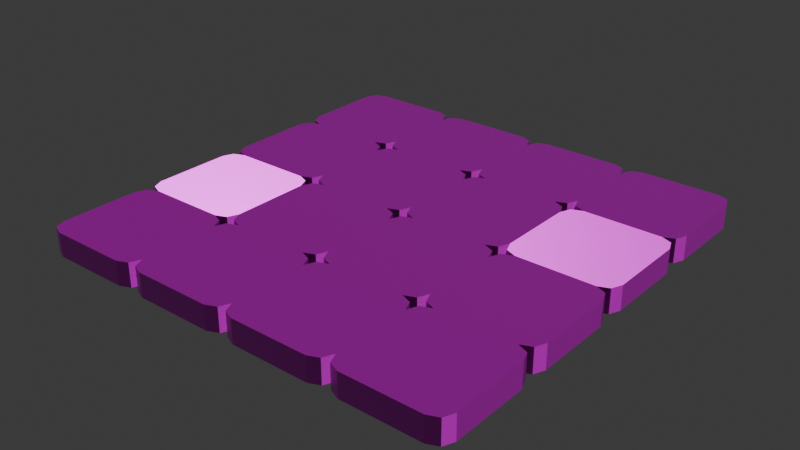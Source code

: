 # Source: biscuit_floor.blend  (saved by Blender 4.4.32; exported with 4.5.12 LTS)
import bpy
from mathutils import Matrix  # noqa: F401  (used for matrix-valued properties, if any)

bpy.ops.wm.read_factory_settings(use_empty=True)
scene = bpy.context.scene
scene.name = 'Scene'

# ---- collections
col_biscuit_floor = bpy.data.collections.new('Biscuit Floor'); scene.collection.children.link(col_biscuit_floor)

# ---- images (referenced by path relative to the original .blend; pixels are not part of the script)
import os
ASSET_DIR = os.environ.get("B2B_ASSET_DIR", "")  # directory of the original .blend (textures are referenced by path, not embedded)
HERE = os.path.dirname(os.path.abspath(__file__))  # packed textures are extracted next to this script under _unpacked/

def load_image(name, relpath, width, height, colorspace="sRGB"):
    """Load a texture the original file referenced (path relative to the .blend, or extracted next to this script)."""
    p = next((c for c in (os.path.join(HERE, relpath), os.path.join(ASSET_DIR, relpath)) if relpath and os.path.exists(c)), "")
    if p:
        img = bpy.data.images.load(p, check_existing=True)
        img.name = name
    else:  # same state as the original file: an image datablock whose file is absent (Cycles renders it pink)
        img = bpy.data.images.new(name, width, height)
        img.source = "FILE"
        img.filepath = "//" + (relpath or name)
    img.colorspace_settings.name = colorspace
    return img
img_biscuit_albedo_tga = load_image('biscuit_Albedo.tga', 'biscuit_Albedo.tga', 1024, 1024, 'sRGB')
img_biscuit_metallic_tga = load_image('biscuit_Metallic.tga', 'biscuit_Metallic.tga', 1024, 1024, 'Non-Color')
img_biscuit_normal_tga = load_image('biscuit_Normal.tga', 'biscuit_Normal.tga', 1024, 1024, 'Non-Color')
img_biscuit_ao_tga = load_image('biscuit_AO.tga', 'biscuit_AO.tga', 1024, 1024, 'Non-Color')

# ---- materials (node trees are filled in below, after node groups)
mat_biscuit = bpy.data.materials.new('Biscuit')
mat_biscuit.alpha_threshold = 0.0
mat_biscuit.roughness = 0.5
mat_biscuit.line_color = (0.0, 0.0, 0.0, 1.0)

# ---- material node trees
mat_biscuit.use_nodes = True; mat_biscuit.node_tree.nodes.clear()
_N = mat_biscuit.node_tree.nodes; _L = mat_biscuit.node_tree.links
n0 = _N.new('ShaderNodeOutputMaterial'); n0.name = 'Material Output'; n0.location = (300, 300)
n1 = _N.new('ShaderNodeBsdfPrincipled'); n1.name = 'Principled BSDF'; n1.location = (10, 300)
n1.inputs[2].default_value = 0.4312
n1.inputs[3].default_value = 1.45
n2 = _N.new('ShaderNodeTexImage'); n2.name = 'Image Texture'; n2.location = (85, -320)
n2.label = 'Base Color'
n2.image = img_biscuit_albedo_tga
n3 = _N.new('ShaderNodeTexImage'); n3.name = 'Image Texture.001'; n3.location = (85, -600)
n3.label = 'Metallic'
n3.image = img_biscuit_metallic_tga
n4 = _N.new('ShaderNodeTexImage'); n4.name = 'Image Texture.002'; n4.location = (85, -880)
n4.label = 'Normal'
n4.image = img_biscuit_normal_tga
n5 = _N.new('ShaderNodeNormalMap'); n5.name = 'Normal Map'; n5.location = (-240, -340)
n6 = _N.new('ShaderNodeTexImage'); n6.name = 'Image Texture.003'; n6.location = (85, -40)
n6.label = 'Ambient Occlusion'
n6.image = img_biscuit_ao_tga
n7 = _N.new('ShaderNodeMapping'); n7.name = 'Mapping'; n7.location = (230, -40)
n8 = _N.new('NodeReroute'); n8.name = 'Reroute'; n8.location = (35, -596)
n8.width = 10
n8.socket_idname = 'NodeSocketVector'
n9 = _N.new('ShaderNodeTexCoord'); n9.name = 'Texture Coordinate'; n9.location = (30, -40)
n10 = _N.new('NodeFrame'); n10.name = 'Frame'; n10.location = (-1270, 340)
n10.label = 'Mapping'
n10.width = 400
n11 = _N.new('NodeFrame'); n11.name = 'Frame.001'; n11.location = (-625, 540)
n11.label = 'Textures'
n11.width = 355
n2.parent = n11
n3.parent = n11
n4.parent = n11
n6.parent = n11
n7.parent = n10
n8.parent = n11
n9.parent = n10
_L.new(n1.outputs[0], n0.inputs[0])
_L.new(n2.outputs[0], n1.inputs[0])
_L.new(n3.outputs[0], n1.inputs[1])
_L.new(n4.outputs[0], n5.inputs[1])
_L.new(n5.outputs[0], n1.inputs[5])
_L.new(n8.outputs[0], n6.inputs[0])
_L.new(n8.outputs[0], n2.inputs[0])
_L.new(n8.outputs[0], n3.inputs[0])
_L.new(n8.outputs[0], n4.inputs[0])
_L.new(n7.outputs[0], n8.inputs[0])
_L.new(n9.outputs[2], n7.inputs[0])
n0.is_active_output = True

# ---- world
world_world = bpy.data.worlds.new('World'); scene.world = world_world
world_world.use_nodes = True; world_world.node_tree.nodes.clear()
_N = world_world.node_tree.nodes; _L = world_world.node_tree.links
n0 = _N.new('ShaderNodeOutputWorld'); n0.name = 'World Output'; n0.location = (300, 300)
n1 = _N.new('ShaderNodeBackground'); n1.name = 'Background'; n1.location = (10, 300)
n1.inputs[0].default_value = (0.05088, 0.05088, 0.05088, 1.0)
_L.new(n1.outputs[0], n0.inputs[0])
n0.is_active_output = True
world_world.color = (0.05088, 0.05088, 0.05088)
world_world.sun_shadow_jitter_overblur = 0.0

# ---- meshes
me_biscuit_floor = bpy.data.meshes.new('Biscuit Floor')
me_biscuit_floor.from_pydata([(-0.9296, 1.0, -0.04556), (-1.0, 0.9296, -0.04556), (-0.9794, 0.9794, -0.04556), (-0.5, 0.9296, -0.04556), (-0.5704, 1.0, -0.04556), (-0.5206, 0.9794, -0.04556), (-0.9296, 0.5, -0.04556), (-1.0, 0.5704, -0.04556), (-0.9794, 0.5206, -0.04556), (-0.5704, 0.5, -0.04556), (-0.5, 0.5704, -0.04556), (-0.5206, 0.5206, -0.04556), (-0.5, 0.9296, -0.04556), (-0.4296, 1.0, -0.04556), (-0.4794, 0.9794, -0.04556), (0.0, 0.9296, -0.04556), (-0.07045, 1.0, -0.04556), (-0.02063, 0.9794, -0.04556), (-0.07045, 0.5, -0.04556), (0.0, 0.5704, -0.04556), (-0.02063, 0.5206, -0.04556), (-0.4296, 0.5, -0.04556), (-0.5, 0.5704, -0.04556), (-0.4794, 0.5206, -0.04556), (0.0, 0.9296, -0.04556), (0.07045, 1.0, -0.04556), (0.02063, 0.9794, -0.04556), (0.5, 0.9296, -0.04556), (0.4296, 1.0, -0.04556), (0.4794, 0.9794, -0.04556), (0.4296, 0.5, -0.04556), (0.5, 0.5704, -0.04556), (0.4794, 0.5206, -0.04556), (0.07045, 0.5, -0.04556), (0.0, 0.5704, -0.04556), (0.02063, 0.5206, -0.04556), (1.0, 0.9296, -0.04556), (0.9296, 1.0, -0.04556), (0.9794, 0.9794, -0.04556), (0.5, 0.9296, -0.04556), (0.5704, 1.0, -0.04556), (0.5206, 0.9794, -0.04556), (0.9296, 0.5, -0.04556), (1.0, 0.5704, -0.04556), (0.9794, 0.5206, -0.04556), (0.5704, 0.5, -0.04556), (0.5, 0.5704, -0.04556), (0.5206, 0.5206, -0.04556), (0.9296, 0.5, -0.04556), (1.0, 0.4296, -0.04556), (0.9794, 0.4794, -0.04556), (0.9296, 0.0, -0.04556), (1.0, 0.07045, -0.04556), (0.9794, 0.02063, -0.04556), (0.5704, 0.0, -0.04556), (0.5, 0.07045, -0.04556), (0.5206, 0.02063, -0.04556), (0.5704, 0.5, -0.04556), (0.5, 0.4296, -0.04556), (0.5206, 0.4794, -0.04556), (0.9296, 0.0, -0.04556), (1.0, -0.07045, -0.04556), (0.9794, -0.02063, -0.04556), (0.9296, -0.5, -0.04556), (1.0, -0.4296, -0.04556), (0.9794, -0.4794, -0.04556), (0.5704, -0.5, -0.04556), (0.5, -0.4296, -0.04556), (0.5206, -0.4794, -0.04556), (0.5704, 0.0, -0.04556), (0.5, -0.07045, -0.04556), (0.5206, -0.02063, -0.04556), (0.9296, -1.0, -0.04556), (1.0, -0.9296, -0.04556), (0.9794, -0.9794, -0.04556), (0.5, -0.9296, -0.04556), (0.5704, -1.0, -0.04556), (0.5206, -0.9794, -0.04556), (0.9296, -0.5, -0.04556), (1.0, -0.5704, -0.04556), (0.9794, -0.5206, -0.04556), (0.5704, -0.5, -0.04556), (0.5, -0.5704, -0.04556), (0.5206, -0.5206, -0.04556), (0.5, -0.9296, -0.04556), (0.4296, -1.0, -0.04556), (0.4794, -0.9794, -0.04556), (0.0, -0.9296, -0.04556), (0.07045, -1.0, -0.04556), (0.02063, -0.9794, -0.04556), (0.4296, -0.5, -0.04556), (0.5, -0.5704, -0.04556), (0.4794, -0.5206, -0.04556), (0.07045, -0.5, -0.04556), (0.0, -0.5704, -0.04556), (0.02063, -0.5206, -0.04556), (0.0, -0.9296, -0.04556), (-0.07045, -1.0, -0.04556), (-0.02063, -0.9794, -0.04556), (-0.5, -0.9296, -0.04556), (-0.4296, -1.0, -0.04556), (-0.4794, -0.9794, -0.04556), (-0.07045, -0.5, -0.04556), (0.0, -0.5704, -0.04556), (-0.02063, -0.5206, -0.04556), (-0.4296, -0.5, -0.04556), (-0.5, -0.5704, -0.04556), (-0.4794, -0.5206, -0.04556), (-1.0, -0.9296, -0.04556), (-0.9296, -1.0, -0.04556), (-0.9794, -0.9794, -0.04556), (-0.5, -0.9296, -0.04556), (-0.5704, -1.0, -0.04556), (-0.5206, -0.9794, -0.04556), (-0.9296, -0.5, -0.04556), (-1.0, -0.5704, -0.04556), (-0.9794, -0.5206, -0.04556), (-0.5704, -0.5, -0.04556), (-0.5, -0.5704, -0.04556), (-0.5206, -0.5206, -0.04556), (-0.9296, -0.5, -0.04556), (-1.0, -0.4296, -0.04556), (-0.9794, -0.4794, -0.04556), (-0.9296, 0.0, -0.04556), (-1.0, -0.07045, -0.04556), (-0.9794, -0.02063, -0.04556), (-0.5704, -0.5, -0.04556), (-0.5, -0.4296, -0.04556), (-0.5206, -0.4794, -0.04556), (-0.5704, 0.0, -0.04556), (-0.5, -0.07045, -0.04556), (-0.5206, -0.02063, -0.04556), (-0.9296, 0.0, -0.04556), (-1.0, 0.07045, -0.04556), (-0.9794, 0.02063, -0.04556), (-0.9296, 0.5, -0.04556), (-1.0, 0.4296, -0.04556), (-0.9794, 0.4794, -0.04556), (-0.5704, 0.0, -0.04556), (-0.5, 0.07045, -0.04556), (-0.5206, 0.02063, -0.04556), (-0.5704, 0.5, -0.04556), (-0.5, 0.4296, -0.04556), (-0.5206, 0.4794, -0.04556), (0.4296, -0.5, -0.04556), (0.5, -0.4296, -0.04556), (0.4794, -0.4794, -0.04556), (0.4296, 0.0, -0.04556), (0.5, -0.07045, -0.04556), (0.4794, -0.02063, -0.04556), (0.07045, -0.5, -0.04556), (0.0, -0.4296, -0.04556), (0.02063, -0.4794, -0.04556), (0.07045, 0.0, -0.04556), (0.0, -0.07045, -0.04556), (0.02063, -0.02063, -0.04556), (0.4296, 0.0, -0.04556), (0.5, 0.07045, -0.04556), (0.4794, 0.02063, -0.04556), (0.4296, 0.5, -0.04556), (0.5, 0.4296, -0.04556), (0.4794, 0.4794, -0.04556), (0.07045, 0.0, -0.04556), (0.0, 0.07045, -0.04556), (0.02063, 0.02063, -0.04556), (0.07045, 0.5, -0.04556), (0.0, 0.4296, -0.04556), (0.02063, 0.4794, -0.04556), (-0.07045, 0.0, -0.04556), (0.0, 0.07045, -0.04556), (-0.02063, 0.02063, -0.04556), (-0.07045, 0.5, -0.04556), (0.0, 0.4296, -0.04556), (-0.02063, 0.4794, -0.04556), (-0.4296, 0.0, -0.04556), (-0.5, 0.07045, -0.04556), (-0.4794, 0.02063, -0.04556), (-0.4296, 0.5, -0.04556), (-0.5, 0.4296, -0.04556), (-0.4794, 0.4794, -0.04556), (-0.07045, -0.5, -0.04556), (0.0, -0.4296, -0.04556), (-0.02063, -0.4794, -0.04556), (-0.07045, 0.0, -0.04556), (0.0, -0.07045, -0.04556), (-0.02063, -0.02063, -0.04556), (-0.4296, -0.5, -0.04556), (-0.5, -0.4296, -0.04556), (-0.4794, -0.4794, -0.04556), (-0.4296, 0.0, -0.04556), (-0.5, -0.07045, -0.04556), (-0.4794, -0.02063, -0.04556), (-0.9296, 1.0, 0.06444), (-1.0, 0.9296, 0.06444), (-0.9794, 0.9794, 0.06444), (-0.5, 0.9296, 0.06444), (-0.5704, 1.0, 0.06444), (-0.5206, 0.9794, 0.06444), (-0.9296, 0.5, 0.06444), (-1.0, 0.5704, 0.06444), (-0.9794, 0.5206, 0.06444), (-0.5704, 0.5, 0.06444), (-0.5, 0.5704, 0.06444), (-0.5206, 0.5206, 0.06444), (-0.5, 0.9296, 0.06444), (-0.4296, 1.0, 0.06444), (-0.4794, 0.9794, 0.06444), (-3.147e-10, 0.9296, 0.06444), (-0.07045, 1.0, 0.06444), (-0.02063, 0.9794, 0.06444), (-0.07045, 0.5, 0.06444), (-3.147e-10, 0.5704, 0.06444), (-0.02063, 0.5206, 0.06444), (-0.4296, 0.5, 0.06444), (-0.5, 0.5704, 0.06444), (-0.4794, 0.5206, 0.06444), (-3.147e-10, 0.9296, 0.06444), (0.07045, 1.0, 0.06444), (0.02063, 0.9794, 0.06444), (0.5, 0.9296, 0.06444), (0.4296, 1.0, 0.06444), (0.4794, 0.9794, 0.06444), (0.4296, 0.5, 0.06444), (0.5, 0.5704, 0.06444), (0.4794, 0.5206, 0.06444), (0.07045, 0.5, 0.06444), (-3.147e-10, 0.5704, 0.06444), (0.02063, 0.5206, 0.06444), (1.0, 0.9296, 0.06444), (0.9296, 1.0, 0.06444), (0.9794, 0.9794, 0.06444), (0.5, 0.9296, 0.06444), (0.5704, 1.0, 0.06444), (0.5206, 0.9794, 0.06444), (0.9296, 0.5, 0.06444), (1.0, 0.5704, 0.06444), (0.9794, 0.5206, 0.06444), (0.5704, 0.5, 0.06444), (0.5, 0.5704, 0.06444), (0.5206, 0.5206, 0.06444), (0.9296, 0.5, 0.06444), (1.0, 0.4296, 0.06444), (0.9794, 0.4794, 0.06444), (0.9296, -4.126e-09, 0.06444), (1.0, 0.07045, 0.06444), (0.9794, 0.02063, 0.06444), (0.5704, -4.126e-09, 0.06444), (0.5, 0.07045, 0.06444), (0.5206, 0.02063, 0.06444), (0.5704, 0.5, 0.06444), (0.5, 0.4296, 0.06444), (0.5206, 0.4794, 0.06444), (0.9296, -4.126e-09, 0.06444), (1.0, -0.07045, 0.06444), (0.9794, -0.02063, 0.06444), (0.9296, -0.5, 0.06444), (1.0, -0.4296, 0.06444), (0.9794, -0.4794, 0.06444), (0.5704, -0.5, 0.06444), (0.5, -0.4296, 0.06444), (0.5206, -0.4794, 0.06444), (0.5704, -4.126e-09, 0.06444), (0.5, -0.07045, 0.06444), (0.5206, -0.02063, 0.06444), (0.9296, -1.0, 0.06444), (1.0, -0.9296, 0.06444), (0.9794, -0.9794, 0.06444), (0.5, -0.9296, 0.06444), (0.5704, -1.0, 0.06444), (0.5206, -0.9794, 0.06444), (0.9296, -0.5, 0.06444), (1.0, -0.5704, 0.06444), (0.9794, -0.5206, 0.06444), (0.5704, -0.5, 0.06444), (0.5, -0.5704, 0.06444), (0.5206, -0.5206, 0.06444), (0.5, -0.9296, 0.06444), (0.4296, -1.0, 0.06444), (0.4794, -0.9794, 0.06444), (2.884e-10, -0.9296, 0.06444), (0.07045, -1.0, 0.06444), (0.02063, -0.9794, 0.06444), (0.4296, -0.5, 0.06444), (0.5, -0.5704, 0.06444), (0.4794, -0.5206, 0.06444), (0.07045, -0.5, 0.06444), (2.884e-10, -0.5704, 0.06444), (0.02063, -0.5206, 0.06444), (2.884e-10, -0.9296, 0.06444), (-0.07045, -1.0, 0.06444), (-0.02063, -0.9794, 0.06444), (-0.5, -0.9296, 0.06444), (-0.4296, -1.0, 0.06444), (-0.4794, -0.9794, 0.06444), (-0.07045, -0.5, 0.06444), (2.884e-10, -0.5704, 0.06444), (-0.02063, -0.5206, 0.06444), (-0.4296, -0.5, 0.06444), (-0.5, -0.5704, 0.06444), (-0.4794, -0.5206, 0.06444), (-1.0, -0.9296, 0.06444), (-0.9296, -1.0, 0.06444), (-0.9794, -0.9794, 0.06444), (-0.5, -0.9296, 0.06444), (-0.5704, -1.0, 0.06444), (-0.5206, -0.9794, 0.06444), (-0.9296, -0.5, 0.06444), (-1.0, -0.5704, 0.06444), (-0.9794, -0.5206, 0.06444), (-0.5704, -0.5, 0.06444), (-0.5, -0.5704, 0.06444), (-0.5206, -0.5206, 0.06444), (-0.9296, -0.5, 0.06444), (-1.0, -0.4296, 0.06444), (-0.9794, -0.4794, 0.06444), (-0.9296, -4.126e-09, 0.06444), (-1.0, -0.07045, 0.06444), (-0.9794, -0.02063, 0.06444), (-0.5704, -0.5, 0.06444), (-0.5, -0.4296, 0.06444), (-0.5206, -0.4794, 0.06444), (-0.5704, -4.126e-09, 0.06444), (-0.5, -0.07045, 0.06444), (-0.5206, -0.02063, 0.06444), (-0.9296, -4.126e-09, 0.06444), (-1.0, 0.07045, 0.06444), (-0.9794, 0.02063, 0.06444), (-0.9296, 0.5, 0.06444), (-1.0, 0.4296, 0.06444), (-0.9794, 0.4794, 0.06444), (-0.5704, -4.126e-09, 0.06444), (-0.5, 0.07045, 0.06444), (-0.5206, 0.02063, 0.06444), (-0.5704, 0.5, 0.06444), (-0.5, 0.4296, 0.06444), (-0.5206, 0.4794, 0.06444), (0.4296, -0.5, 0.06444), (0.5, -0.4296, 0.06444), (0.4794, -0.4794, 0.06444), (0.4296, -4.126e-09, 0.06444), (0.5, -0.07045, 0.06444), (0.4794, -0.02063, 0.06444), (0.07045, -0.5, 0.06444), (4.72e-10, -0.4296, 0.06444), (0.02063, -0.4794, 0.06444), (0.07045, -4.126e-09, 0.06444), (4.72e-10, -0.07045, 0.06444), (0.02063, -0.02063, 0.06444), (0.4296, -4.126e-09, 0.06444), (0.5, 0.07045, 0.06444), (0.4794, 0.02063, 0.06444), (0.4296, 0.5, 0.06444), (0.5, 0.4296, 0.06444), (0.4794, 0.4794, 0.06444), (0.07045, -4.126e-09, 0.06444), (-1.311e-10, 0.07045, 0.06444), (0.02063, 0.02063, 0.06444), (0.07045, 0.5, 0.06444), (-1.311e-10, 0.4296, 0.06444), (0.02063, 0.4794, 0.06444), (-0.07045, -4.126e-09, 0.06444), (-1.311e-10, 0.07045, 0.06444), (-0.02063, 0.02063, 0.06444), (-0.07045, 0.5, 0.06444), (-1.311e-10, 0.4296, 0.06444), (-0.02063, 0.4794, 0.06444), (-0.4296, -4.126e-09, 0.06444), (-0.5, 0.07045, 0.06444), (-0.4794, 0.02063, 0.06444), (-0.4296, 0.5, 0.06444), (-0.5, 0.4296, 0.06444), (-0.4794, 0.4794, 0.06444), (-0.07045, -0.5, 0.06444), (4.72e-10, -0.4296, 0.06444), (-0.02063, -0.4794, 0.06444), (-0.07045, -4.126e-09, 0.06444), (4.72e-10, -0.07045, 0.06444), (-0.02063, -0.02063, 0.06444), (-0.4296, -0.5, 0.06444), (-0.5, -0.4296, 0.06444), (-0.4794, -0.4794, 0.06444), (-0.4296, -4.126e-09, 0.06444), (-0.5, -0.07045, 0.06444), (-0.4794, -0.02063, 0.06444)], [], [(4, 5, 3, 10, 11, 9, 6, 8, 7, 1, 2, 0), (16, 17, 15, 19, 20, 18, 21, 23, 22, 12, 14, 13), (28, 29, 27, 31, 32, 30, 33, 35, 34, 24, 26, 25), (37, 38, 36, 43, 44, 42, 45, 47, 46, 39, 41, 40), (48, 50, 49, 52, 53, 51, 54, 56, 55, 58, 59, 57), (60, 62, 61, 64, 65, 63, 66, 68, 67, 70, 71, 69), (78, 80, 79, 73, 74, 72, 76, 77, 75, 82, 83, 81), (90, 92, 91, 84, 86, 85, 88, 89, 87, 94, 95, 93), (102, 104, 103, 96, 98, 97, 100, 101, 99, 106, 107, 105), (117, 119, 118, 111, 113, 112, 109, 110, 108, 115, 116, 114), (129, 131, 130, 127, 128, 126, 120, 122, 121, 124, 125, 123), (141, 143, 142, 139, 140, 138, 132, 134, 133, 136, 137, 135), (147, 149, 148, 145, 146, 144, 150, 152, 151, 154, 155, 153), (159, 161, 160, 157, 158, 156, 162, 164, 163, 166, 167, 165), (171, 173, 172, 169, 170, 168, 174, 176, 175, 178, 179, 177), (183, 185, 184, 181, 182, 180, 186, 188, 187, 190, 191, 189), (196, 192, 194, 193, 199, 200, 198, 201, 203, 202, 195, 197), (208, 205, 206, 204, 214, 215, 213, 210, 212, 211, 207, 209), (220, 217, 218, 216, 226, 227, 225, 222, 224, 223, 219, 221), (229, 232, 233, 231, 238, 239, 237, 234, 236, 235, 228, 230), (240, 249, 251, 250, 247, 248, 246, 243, 245, 244, 241, 242), (252, 261, 263, 262, 259, 260, 258, 255, 257, 256, 253, 254), (270, 273, 275, 274, 267, 269, 268, 264, 266, 265, 271, 272), (282, 285, 287, 286, 279, 281, 280, 277, 278, 276, 283, 284), (294, 297, 299, 298, 291, 293, 292, 289, 290, 288, 295, 296), (309, 306, 308, 307, 300, 302, 301, 304, 305, 303, 310, 311), (321, 315, 317, 316, 313, 314, 312, 318, 320, 319, 322, 323), (333, 327, 329, 328, 325, 326, 324, 330, 332, 331, 334, 335), (339, 345, 347, 346, 343, 344, 342, 336, 338, 337, 340, 341), (351, 357, 359, 358, 355, 356, 354, 348, 350, 349, 352, 353), (363, 369, 371, 370, 367, 368, 366, 360, 362, 361, 364, 365), (375, 381, 383, 382, 379, 380, 378, 372, 374, 373, 376, 377), (4, 0, 192, 196), (5, 4, 196, 197), (3, 5, 197, 195), (10, 3, 195, 202), (11, 10, 202, 203), (9, 11, 203, 201), (6, 9, 201, 198), (8, 6, 198, 200), (7, 8, 200, 199), (1, 7, 199, 193), (2, 1, 193, 194), (0, 2, 194, 192), (16, 13, 205, 208), (17, 16, 208, 209), (15, 17, 209, 207), (19, 15, 207, 211), (20, 19, 211, 212), (18, 20, 212, 210), (21, 18, 210, 213), (23, 21, 213, 215), (22, 23, 215, 214), (12, 22, 214, 204), (14, 12, 204, 206), (13, 14, 206, 205), (28, 25, 217, 220), (29, 28, 220, 221), (27, 29, 221, 219), (31, 27, 219, 223), (32, 31, 223, 224), (30, 32, 224, 222), (33, 30, 222, 225), (35, 33, 225, 227), (34, 35, 227, 226), (24, 34, 226, 216), (26, 24, 216, 218), (25, 26, 218, 217), (37, 40, 232, 229), (38, 37, 229, 230), (36, 38, 230, 228), (43, 36, 228, 235), (44, 43, 235, 236), (42, 44, 236, 234), (45, 42, 234, 237), (47, 45, 237, 239), (46, 47, 239, 238), (39, 46, 238, 231), (41, 39, 231, 233), (40, 41, 233, 232), (48, 57, 249, 240), (50, 48, 240, 242), (49, 50, 242, 241), (52, 49, 241, 244), (53, 52, 244, 245), (51, 53, 245, 243), (54, 51, 243, 246), (56, 54, 246, 248), (55, 56, 248, 247), (58, 55, 247, 250), (59, 58, 250, 251), (57, 59, 251, 249), (60, 69, 261, 252), (62, 60, 252, 254), (61, 62, 254, 253), (64, 61, 253, 256), (65, 64, 256, 257), (63, 65, 257, 255), (66, 63, 255, 258), (68, 66, 258, 260), (67, 68, 260, 259), (70, 67, 259, 262), (71, 70, 262, 263), (69, 71, 263, 261), (78, 81, 273, 270), (80, 78, 270, 272), (79, 80, 272, 271), (73, 79, 271, 265), (74, 73, 265, 266), (72, 74, 266, 264), (76, 72, 264, 268), (77, 76, 268, 269), (75, 77, 269, 267), (82, 75, 267, 274), (83, 82, 274, 275), (81, 83, 275, 273), (90, 93, 285, 282), (92, 90, 282, 284), (91, 92, 284, 283), (84, 91, 283, 276), (86, 84, 276, 278), (85, 86, 278, 277), (88, 85, 277, 280), (89, 88, 280, 281), (87, 89, 281, 279), (94, 87, 279, 286), (95, 94, 286, 287), (93, 95, 287, 285), (102, 105, 297, 294), (104, 102, 294, 296), (103, 104, 296, 295), (96, 103, 295, 288), (98, 96, 288, 290), (97, 98, 290, 289), (100, 97, 289, 292), (101, 100, 292, 293), (99, 101, 293, 291), (106, 99, 291, 298), (107, 106, 298, 299), (105, 107, 299, 297), (117, 114, 306, 309), (119, 117, 309, 311), (118, 119, 311, 310), (111, 118, 310, 303), (113, 111, 303, 305), (112, 113, 305, 304), (109, 112, 304, 301), (110, 109, 301, 302), (108, 110, 302, 300), (115, 108, 300, 307), (116, 115, 307, 308), (114, 116, 308, 306), (129, 123, 315, 321), (131, 129, 321, 323), (130, 131, 323, 322), (127, 130, 322, 319), (128, 127, 319, 320), (126, 128, 320, 318), (120, 126, 318, 312), (122, 120, 312, 314), (121, 122, 314, 313), (124, 121, 313, 316), (125, 124, 316, 317), (123, 125, 317, 315), (141, 135, 327, 333), (143, 141, 333, 335), (142, 143, 335, 334), (139, 142, 334, 331), (140, 139, 331, 332), (138, 140, 332, 330), (132, 138, 330, 324), (134, 132, 324, 326), (133, 134, 326, 325), (136, 133, 325, 328), (137, 136, 328, 329), (135, 137, 329, 327), (147, 153, 345, 339), (149, 147, 339, 341), (148, 149, 341, 340), (145, 148, 340, 337), (146, 145, 337, 338), (144, 146, 338, 336), (150, 144, 336, 342), (152, 150, 342, 344), (151, 152, 344, 343), (154, 151, 343, 346), (155, 154, 346, 347), (153, 155, 347, 345), (159, 165, 357, 351), (161, 159, 351, 353), (160, 161, 353, 352), (157, 160, 352, 349), (158, 157, 349, 350), (156, 158, 350, 348), (162, 156, 348, 354), (164, 162, 354, 356), (163, 164, 356, 355), (166, 163, 355, 358), (167, 166, 358, 359), (165, 167, 359, 357), (171, 177, 369, 363), (173, 171, 363, 365), (172, 173, 365, 364), (169, 172, 364, 361), (170, 169, 361, 362), (168, 170, 362, 360), (174, 168, 360, 366), (176, 174, 366, 368), (175, 176, 368, 367), (178, 175, 367, 370), (179, 178, 370, 371), (177, 179, 371, 369), (183, 189, 381, 375), (185, 183, 375, 377), (184, 185, 377, 376), (181, 184, 376, 373), (182, 181, 373, 374), (180, 182, 374, 372), (186, 180, 372, 378), (188, 186, 378, 380), (187, 188, 380, 379), (190, 187, 379, 382), (191, 190, 382, 383), (189, 191, 383, 381)])
_uv = me_biscuit_floor.uv_layers.new(name='UVMap')
_uv.uv.foreach_set('vector', [0.3767, 0.9401, 0.3794, 0.9342, 0.3855, 0.9319, 0.429, 0.9333, 0.4349, 0.936, 0.4372, 0.9421, 0.4358, 0.9855, 0.4331, 0.9915, 0.427, 0.9938, 0.3835, 0.9924, 0.3776, 0.9897, 0.3753, 0.9836, 0.3787, 0.8796, 0.3814, 0.8736, 0.3875, 0.8713, 0.4309, 0.8727, 0.4369, 0.8754, 0.4392, 0.8816, 0.4378, 0.925, 0.4351, 0.931, 0.429, 0.9333, 0.3855, 0.9319, 0.3796, 0.9292, 0.3773, 0.923, 0.3806, 0.8191, 0.3833, 0.8131, 0.3895, 0.8108, 0.4329, 0.8122, 0.4389, 0.8149, 0.4412, 0.821, 0.4398, 0.8645, 0.4371, 0.8704, 0.4309, 0.8727, 0.3875, 0.8713, 0.3815, 0.8686, 0.3792, 0.8625, 0.3826, 0.7585, 0.3853, 0.7526, 0.3914, 0.7503, 0.4349, 0.7517, 0.4408, 0.7544, 0.4431, 0.7605, 0.4417, 0.804, 0.439, 0.8099, 0.4329, 0.8122, 0.3895, 0.8108, 0.3835, 0.8081, 0.3812, 0.802, 0.4431, 0.7605, 0.4458, 0.7546, 0.452, 0.7523, 0.4954, 0.7537, 0.5014, 0.7564, 0.5037, 0.7625, 0.5023, 0.8059, 0.4996, 0.8119, 0.4934, 0.8142, 0.45, 0.8128, 0.444, 0.8101, 0.4417, 0.804, 0.5037, 0.7625, 0.5064, 0.7565, 0.5125, 0.7542, 0.5559, 0.7556, 0.5619, 0.7583, 0.5642, 0.7645, 0.5628, 0.8079, 0.5601, 0.8139, 0.554, 0.8162, 0.5105, 0.8148, 0.5046, 0.8121, 0.5023, 0.8059, 0.5642, 0.7645, 0.5669, 0.7585, 0.573, 0.7562, 0.6165, 0.7576, 0.6224, 0.7603, 0.6247, 0.7664, 0.6233, 0.8099, 0.6206, 0.8158, 0.6145, 0.8181, 0.571, 0.8167, 0.5651, 0.814, 0.5628, 0.8079, 0.5622, 0.825, 0.5649, 0.819, 0.571, 0.8167, 0.6145, 0.8181, 0.6204, 0.8208, 0.6227, 0.827, 0.6213, 0.8704, 0.6186, 0.8764, 0.6125, 0.8787, 0.5691, 0.8773, 0.5631, 0.8746, 0.5608, 0.8684, 0.5602, 0.8855, 0.5629, 0.8796, 0.5691, 0.8773, 0.6125, 0.8787, 0.6185, 0.8814, 0.6208, 0.8875, 0.6194, 0.9309, 0.6167, 0.9369, 0.6105, 0.9392, 0.5671, 0.9378, 0.5611, 0.9351, 0.5588, 0.929, 0.5583, 0.946, 0.561, 0.9401, 0.5671, 0.9378, 0.6105, 0.9392, 0.6165, 0.9419, 0.6188, 0.948, 0.6174, 0.9915, 0.6147, 0.9974, 0.6086, 0.9997, 0.5651, 0.9983, 0.5592, 0.9956, 0.5569, 0.9895, 0.4977, 0.9441, 0.5004, 0.9381, 0.5066, 0.9358, 0.55, 0.9372, 0.556, 0.9399, 0.5583, 0.946, 0.5569, 0.9895, 0.5542, 0.9954, 0.548, 0.9977, 0.5046, 0.9963, 0.4986, 0.9936, 0.4963, 0.9875, 0.4372, 0.9421, 0.4399, 0.9361, 0.446, 0.9338, 0.4895, 0.9352, 0.4954, 0.9379, 0.4977, 0.9441, 0.4963, 0.9875, 0.4936, 0.9935, 0.4875, 0.9958, 0.4441, 0.9944, 0.4381, 0.9917, 0.4358, 0.9855, 0.5017, 0.823, 0.5044, 0.8171, 0.5105, 0.8148, 0.554, 0.8162, 0.5599, 0.8189, 0.5622, 0.825, 0.5608, 0.8684, 0.5581, 0.8744, 0.552, 0.8767, 0.5085, 0.8753, 0.5026, 0.8726, 0.5003, 0.8665, 0.4412, 0.821, 0.4439, 0.8151, 0.45, 0.8128, 0.4934, 0.8142, 0.4994, 0.8169, 0.5017, 0.823, 0.5003, 0.8665, 0.4976, 0.8724, 0.4915, 0.8747, 0.448, 0.8733, 0.4421, 0.8706, 0.4398, 0.8645, 0.4392, 0.8816, 0.4419, 0.8756, 0.448, 0.8733, 0.4915, 0.8747, 0.4974, 0.8774, 0.4997, 0.8835, 0.4983, 0.927, 0.4956, 0.9329, 0.4895, 0.9352, 0.446, 0.9338, 0.4401, 0.9311, 0.4378, 0.925, 0.4997, 0.8835, 0.5024, 0.8776, 0.5085, 0.8753, 0.552, 0.8767, 0.5579, 0.8794, 0.5602, 0.8855, 0.5588, 0.929, 0.5561, 0.9349, 0.55, 0.9372, 0.5066, 0.9358, 0.5006, 0.9331, 0.4983, 0.927, 0.3767, 0.9401, 0.3753, 0.9836, 0.3776, 0.9897, 0.3835, 0.9924, 0.427, 0.9938, 0.4331, 0.9915, 0.4358, 0.9855, 0.4372, 0.9421, 0.4349, 0.936, 0.429, 0.9333, 0.3855, 0.9319, 0.3794, 0.9342, 0.3787, 0.8796, 0.3773, 0.923, 0.3796, 0.9292, 0.3855, 0.9319, 0.429, 0.9333, 0.4351, 0.931, 0.4378, 0.925, 0.4392, 0.8816, 0.4369, 0.8754, 0.4309, 0.8727, 0.3875, 0.8713, 0.3814, 0.8736, 0.3806, 0.8191, 0.3792, 0.8625, 0.3815, 0.8686, 0.3875, 0.8713, 0.4309, 0.8727, 0.4371, 0.8704, 0.4398, 0.8645, 0.4412, 0.821, 0.4389, 0.8149, 0.4329, 0.8122, 0.3895, 0.8108, 0.3833, 0.8131, 0.3826, 0.7585, 0.3812, 0.802, 0.3835, 0.8081, 0.3895, 0.8108, 0.4329, 0.8122, 0.439, 0.8099, 0.4417, 0.804, 0.4431, 0.7605, 0.4408, 0.7544, 0.4349, 0.7517, 0.3914, 0.7503, 0.3853, 0.7526, 0.4431, 0.7605, 0.4417, 0.804, 0.444, 0.8101, 0.45, 0.8128, 0.4934, 0.8142, 0.4996, 0.8119, 0.5023, 0.8059, 0.5037, 0.7625, 0.5014, 0.7564, 0.4954, 0.7537, 0.452, 0.7523, 0.4458, 0.7546, 0.5037, 0.7625, 0.5023, 0.8059, 0.5046, 0.8121, 0.5105, 0.8148, 0.554, 0.8162, 0.5601, 0.8139, 0.5628, 0.8079, 0.5642, 0.7645, 0.5619, 0.7583, 0.5559, 0.7556, 0.5125, 0.7542, 0.5064, 0.7565, 0.5642, 0.7645, 0.5628, 0.8079, 0.5651, 0.814, 0.571, 0.8167, 0.6145, 0.8181, 0.6206, 0.8158, 0.6233, 0.8099, 0.6247, 0.7664, 0.6224, 0.7603, 0.6165, 0.7576, 0.573, 0.7562, 0.5669, 0.7585, 0.5622, 0.825, 0.5608, 0.8684, 0.5631, 0.8746, 0.5691, 0.8773, 0.6125, 0.8787, 0.6186, 0.8764, 0.6213, 0.8704, 0.6227, 0.827, 0.6204, 0.8208, 0.6145, 0.8181, 0.571, 0.8167, 0.5649, 0.819, 0.5602, 0.8855, 0.5588, 0.929, 0.5611, 0.9351, 0.5671, 0.9378, 0.6105, 0.9392, 0.6167, 0.9369, 0.6194, 0.9309, 0.6208, 0.8875, 0.6185, 0.8814, 0.6125, 0.8787, 0.5691, 0.8773, 0.5629, 0.8796, 0.5583, 0.946, 0.5569, 0.9895, 0.5592, 0.9956, 0.5651, 0.9983, 0.6086, 0.9997, 0.6147, 0.9974, 0.6174, 0.9915, 0.6188, 0.948, 0.6165, 0.9419, 0.6105, 0.9392, 0.5671, 0.9378, 0.561, 0.9401, 0.4977, 0.9441, 0.4963, 0.9875, 0.4986, 0.9936, 0.5046, 0.9963, 0.548, 0.9977, 0.5542, 0.9954, 0.5569, 0.9895, 0.5583, 0.946, 0.556, 0.9399, 0.55, 0.9372, 0.5066, 0.9358, 0.5004, 0.9381, 0.4372, 0.9421, 0.4358, 0.9855, 0.4381, 0.9917, 0.4441, 0.9944, 0.4875, 0.9958, 0.4936, 0.9935, 0.4963, 0.9875, 0.4977, 0.9441, 0.4954, 0.9379, 0.4895, 0.9352, 0.446, 0.9338, 0.4399, 0.9361, 0.5017, 0.823, 0.5003, 0.8665, 0.5026, 0.8726, 0.5085, 0.8753, 0.552, 0.8767, 0.5581, 0.8744, 0.5608, 0.8684, 0.5622, 0.825, 0.5599, 0.8189, 0.554, 0.8162, 0.5105, 0.8148, 0.5044, 0.8171, 0.4412, 0.821, 0.4398, 0.8645, 0.4421, 0.8706, 0.448, 0.8733, 0.4915, 0.8747, 0.4976, 0.8724, 0.5003, 0.8665, 0.5017, 0.823, 0.4994, 0.8169, 0.4934, 0.8142, 0.45, 0.8128, 0.4439, 0.8151, 0.4392, 0.8816, 0.4378, 0.925, 0.4401, 0.9311, 0.446, 0.9338, 0.4895, 0.9352, 0.4956, 0.9329, 0.4983, 0.927, 0.4997, 0.8835, 0.4974, 0.8774, 0.4915, 0.8747, 0.448, 0.8733, 0.4419, 0.8756, 0.4997, 0.8835, 0.4983, 0.927, 0.5006, 0.9331, 0.5066, 0.9358, 0.55, 0.9372, 0.5561, 0.9349, 0.5588, 0.929, 0.5602, 0.8855, 0.5579, 0.8794, 0.552, 0.8767, 0.5085, 0.8753, 0.5024, 0.8776, 0.3767, 0.9401, 0.3753, 0.9836, 0.3753, 0.9836, 0.3767, 0.9401, 0.3794, 0.9342, 0.3767, 0.9401, 0.3767, 0.9401, 0.3794, 0.9342, 0.3855, 0.9319, 0.3794, 0.9342, 0.3794, 0.9342, 0.3855, 0.9319, 0.429, 0.9333, 0.3855, 0.9319, 0.3855, 0.9319, 0.429, 0.9333, 0.4349, 0.936, 0.429, 0.9333, 0.429, 0.9333, 0.4349, 0.936, 0.4372, 0.9421, 0.4349, 0.936, 0.4349, 0.936, 0.4372, 0.9421, 0.4358, 0.9855, 0.4372, 0.9421, 0.4372, 0.9421, 0.4358, 0.9855, 0.4331, 0.9915, 0.4358, 0.9855, 0.4358, 0.9855, 0.4331, 0.9915, 0.427, 0.9938, 0.4331, 0.9915, 0.4331, 0.9915, 0.427, 0.9938, 0.3835, 0.9924, 0.427, 0.9938, 0.427, 0.9938, 0.3835, 0.9924, 0.3776, 0.9897, 0.3835, 0.9924, 0.3835, 0.9924, 0.3776, 0.9897, 0.3753, 0.9836, 0.3776, 0.9897, 0.3776, 0.9897, 0.3753, 0.9836, 0.3787, 0.8796, 0.3773, 0.923, 0.3773, 0.923, 0.3787, 0.8796, 0.3814, 0.8736, 0.3787, 0.8796, 0.3787, 0.8796, 0.3814, 0.8736, 0.3875, 0.8713, 0.3814, 0.8736, 0.3814, 0.8736, 0.3875, 0.8713, 0.4309, 0.8727, 0.3875, 0.8713, 0.3875, 0.8713, 0.4309, 0.8727, 0.4369, 0.8754, 0.4309, 0.8727, 0.4309, 0.8727, 0.4369, 0.8754, 0.4392, 0.8816, 0.4369, 0.8754, 0.4369, 0.8754, 0.4392, 0.8816, 0.4378, 0.925, 0.4392, 0.8816, 0.4392, 0.8816, 0.4378, 0.925, 0.4351, 0.931, 0.4378, 0.925, 0.4378, 0.925, 0.4351, 0.931, 0.429, 0.9333, 0.4351, 0.931, 0.4351, 0.931, 0.429, 0.9333, 0.3855, 0.9319, 0.429, 0.9333, 0.429, 0.9333, 0.3855, 0.9319, 0.3796, 0.9292, 0.3855, 0.9319, 0.3855, 0.9319, 0.3796, 0.9292, 0.3773, 0.923, 0.3796, 0.9292, 0.3796, 0.9292, 0.3773, 0.923, 0.3806, 0.8191, 0.3792, 0.8625, 0.3792, 0.8625, 0.3806, 0.8191, 0.3833, 0.8131, 0.3806, 0.8191, 0.3806, 0.8191, 0.3833, 0.8131, 0.3895, 0.8108, 0.3833, 0.8131, 0.3833, 0.8131, 0.3895, 0.8108, 0.4329, 0.8122, 0.3895, 0.8108, 0.3895, 0.8108, 0.4329, 0.8122, 0.4389, 0.8149, 0.4329, 0.8122, 0.4329, 0.8122, 0.4389, 0.8149, 0.4412, 0.821, 0.4389, 0.8149, 0.4389, 0.8149, 0.4412, 0.821, 0.4398, 0.8645, 0.4412, 0.821, 0.4412, 0.821, 0.4398, 0.8645, 0.4371, 0.8704, 0.4398, 0.8645, 0.4398, 0.8645, 0.4371, 0.8704, 0.4309, 0.8727, 0.4371, 0.8704, 0.4371, 0.8704, 0.4309, 0.8727, 0.3875, 0.8713, 0.4309, 0.8727, 0.4309, 0.8727, 0.3875, 0.8713, 0.3815, 0.8686, 0.3875, 0.8713, 0.3875, 0.8713, 0.3815, 0.8686, 0.3792, 0.8625, 0.3815, 0.8686, 0.3815, 0.8686, 0.3792, 0.8625, 0.3826, 0.7585, 0.3812, 0.802, 0.3812, 0.802, 0.3826, 0.7585, 0.3853, 0.7526, 0.3826, 0.7585, 0.3826, 0.7585, 0.3853, 0.7526, 0.3914, 0.7503, 0.3853, 0.7526, 0.3853, 0.7526, 0.3914, 0.7503, 0.4349, 0.7517, 0.3914, 0.7503, 0.3914, 0.7503, 0.4349, 0.7517, 0.4408, 0.7544, 0.4349, 0.7517, 0.4349, 0.7517, 0.4408, 0.7544, 0.4431, 0.7605, 0.4408, 0.7544, 0.4408, 0.7544, 0.4431, 0.7605, 0.4417, 0.804, 0.4431, 0.7605, 0.4431, 0.7605, 0.4417, 0.804, 0.439, 0.8099, 0.4417, 0.804, 0.4417, 0.804, 0.439, 0.8099, 0.4329, 0.8122, 0.439, 0.8099, 0.439, 0.8099, 0.4329, 0.8122, 0.3895, 0.8108, 0.4329, 0.8122, 0.4329, 0.8122, 0.3895, 0.8108, 0.3835, 0.8081, 0.3895, 0.8108, 0.3895, 0.8108, 0.3835, 0.8081, 0.3812, 0.802, 0.3835, 0.8081, 0.3835, 0.8081, 0.3812, 0.802, 0.4431, 0.7605, 0.4417, 0.804, 0.4417, 0.804, 0.4431, 0.7605, 0.4458, 0.7546, 0.4431, 0.7605, 0.4431, 0.7605, 0.4458, 0.7546, 0.452, 0.7523, 0.4458, 0.7546, 0.4458, 0.7546, 0.452, 0.7523, 0.4954, 0.7537, 0.452, 0.7523, 0.452, 0.7523, 0.4954, 0.7537, 0.5014, 0.7564, 0.4954, 0.7537, 0.4954, 0.7537, 0.5014, 0.7564, 0.5037, 0.7625, 0.5014, 0.7564, 0.5014, 0.7564, 0.5037, 0.7625, 0.5023, 0.8059, 0.5037, 0.7625, 0.5037, 0.7625, 0.5023, 0.8059, 0.4996, 0.8119, 0.5023, 0.8059, 0.5023, 0.8059, 0.4996, 0.8119, 0.4934, 0.8142, 0.4996, 0.8119, 0.4996, 0.8119, 0.4934, 0.8142, 0.45, 0.8128, 0.4934, 0.8142, 0.4934, 0.8142, 0.45, 0.8128, 0.444, 0.8101, 0.45, 0.8128, 0.45, 0.8128, 0.444, 0.8101, 0.4417, 0.804, 0.444, 0.8101, 0.444, 0.8101, 0.4417, 0.804, 0.5037, 0.7625, 0.5023, 0.8059, 0.5023, 0.8059, 0.5037, 0.7625, 0.5064, 0.7565, 0.5037, 0.7625, 0.5037, 0.7625, 0.5064, 0.7565, 0.5125, 0.7542, 0.5064, 0.7565, 0.5064, 0.7565, 0.5125, 0.7542, 0.5559, 0.7556, 0.5125, 0.7542, 0.5125, 0.7542, 0.5559, 0.7556, 0.5619, 0.7583, 0.5559, 0.7556, 0.5559, 0.7556, 0.5619, 0.7583, 0.5642, 0.7645, 0.5619, 0.7583, 0.5619, 0.7583, 0.5642, 0.7645, 0.5628, 0.8079, 0.5642, 0.7645, 0.5642, 0.7645, 0.5628, 0.8079, 0.5601, 0.8139, 0.5628, 0.8079, 0.5628, 0.8079, 0.5601, 0.8139, 0.554, 0.8162, 0.5601, 0.8139, 0.5601, 0.8139, 0.554, 0.8162, 0.5105, 0.8148, 0.554, 0.8162, 0.554, 0.8162, 0.5105, 0.8148, 0.5046, 0.8121, 0.5105, 0.8148, 0.5105, 0.8148, 0.5046, 0.8121, 0.5023, 0.8059, 0.5046, 0.8121, 0.5046, 0.8121, 0.5023, 0.8059, 0.5642, 0.7645, 0.5628, 0.8079, 0.5628, 0.8079, 0.5642, 0.7645, 0.5669, 0.7585, 0.5642, 0.7645, 0.5642, 0.7645, 0.5669, 0.7585, 0.573, 0.7562, 0.5669, 0.7585, 0.5669, 0.7585, 0.573, 0.7562, 0.6165, 0.7576, 0.573, 0.7562, 0.573, 0.7562, 0.6165, 0.7576, 0.6224, 0.7603, 0.6165, 0.7576, 0.6165, 0.7576, 0.6224, 0.7603, 0.6247, 0.7664, 0.6224, 0.7603, 0.6224, 0.7603, 0.6247, 0.7664, 0.6233, 0.8099, 0.6247, 0.7664, 0.6247, 0.7664, 0.6233, 0.8099, 0.6206, 0.8158, 0.6233, 0.8099, 0.6233, 0.8099, 0.6206, 0.8158, 0.6145, 0.8181, 0.6206, 0.8158, 0.6206, 0.8158, 0.6145, 0.8181, 0.571, 0.8167, 0.6145, 0.8181, 0.6145, 0.8181, 0.571, 0.8167, 0.5651, 0.814, 0.571, 0.8167, 0.571, 0.8167, 0.5651, 0.814, 0.5628, 0.8079, 0.5651, 0.814, 0.5651, 0.814, 0.5628, 0.8079, 0.5622, 0.825, 0.5608, 0.8684, 0.5608, 0.8684, 0.5622, 0.825, 0.5649, 0.819, 0.5622, 0.825, 0.5622, 0.825, 0.5649, 0.819, 0.571, 0.8167, 0.5649, 0.819, 0.5649, 0.819, 0.571, 0.8167, 0.6145, 0.8181, 0.571, 0.8167, 0.571, 0.8167, 0.6145, 0.8181, 0.6204, 0.8208, 0.6145, 0.8181, 0.6145, 0.8181, 0.6204, 0.8208, 0.6227, 0.827, 0.6204, 0.8208, 0.6204, 0.8208, 0.6227, 0.827, 0.6213, 0.8704, 0.6227, 0.827, 0.6227, 0.827, 0.6213, 0.8704, 0.6186, 0.8764, 0.6213, 0.8704, 0.6213, 0.8704, 0.6186, 0.8764, 0.6125, 0.8787, 0.6186, 0.8764, 0.6186, 0.8764, 0.6125, 0.8787, 0.5691, 0.8773, 0.6125, 0.8787, 0.6125, 0.8787, 0.5691, 0.8773, 0.5631, 0.8746, 0.5691, 0.8773, 0.5691, 0.8773, 0.5631, 0.8746, 0.5608, 0.8684, 0.5631, 0.8746, 0.5631, 0.8746, 0.5608, 0.8684, 0.5602, 0.8855, 0.5588, 0.929, 0.5588, 0.929, 0.5602, 0.8855, 0.5629, 0.8796, 0.5602, 0.8855, 0.5602, 0.8855, 0.5629, 0.8796, 0.5691, 0.8773, 0.5629, 0.8796, 0.5629, 0.8796, 0.5691, 0.8773, 0.6125, 0.8787, 0.5691, 0.8773, 0.5691, 0.8773, 0.6125, 0.8787, 0.6185, 0.8814, 0.6125, 0.8787, 0.6125, 0.8787, 0.6185, 0.8814, 0.6208, 0.8875, 0.6185, 0.8814, 0.6185, 0.8814, 0.6208, 0.8875, 0.6194, 0.9309, 0.6208, 0.8875, 0.6208, 0.8875, 0.6194, 0.9309, 0.6167, 0.9369, 0.6194, 0.9309, 0.6194, 0.9309, 0.6167, 0.9369, 0.6105, 0.9392, 0.6167, 0.9369, 0.6167, 0.9369, 0.6105, 0.9392, 0.5671, 0.9378, 0.6105, 0.9392, 0.6105, 0.9392, 0.5671, 0.9378, 0.5611, 0.9351, 0.5671, 0.9378, 0.5671, 0.9378, 0.5611, 0.9351, 0.5588, 0.929, 0.5611, 0.9351, 0.5611, 0.9351, 0.5588, 0.929, 0.5583, 0.946, 0.5569, 0.9895, 0.5569, 0.9895, 0.5583, 0.946, 0.561, 0.9401, 0.5583, 0.946, 0.5583, 0.946, 0.561, 0.9401, 0.5671, 0.9378, 0.561, 0.9401, 0.561, 0.9401, 0.5671, 0.9378, 0.6105, 0.9392, 0.5671, 0.9378, 0.5671, 0.9378, 0.6105, 0.9392, 0.6165, 0.9419, 0.6105, 0.9392, 0.6105, 0.9392, 0.6165, 0.9419, 0.6188, 0.948, 0.6165, 0.9419, 0.6165, 0.9419, 0.6188, 0.948, 0.6174, 0.9915, 0.6188, 0.948, 0.6188, 0.948, 0.6174, 0.9915, 0.6147, 0.9974, 0.6174, 0.9915, 0.6174, 0.9915, 0.6147, 0.9974, 0.6086, 0.9997, 0.6147, 0.9974, 0.6147, 0.9974, 0.6086, 0.9997, 0.5651, 0.9983, 0.6086, 0.9997, 0.6086, 0.9997, 0.5651, 0.9983, 0.5592, 0.9956, 0.5651, 0.9983, 0.5651, 0.9983, 0.5592, 0.9956, 0.5569, 0.9895, 0.5592, 0.9956, 0.5592, 0.9956, 0.5569, 0.9895, 0.4977, 0.9441, 0.4963, 0.9875, 0.4963, 0.9875, 0.4977, 0.9441, 0.5004, 0.9381, 0.4977, 0.9441, 0.4977, 0.9441, 0.5004, 0.9381, 0.5066, 0.9358, 0.5004, 0.9381, 0.5004, 0.9381, 0.5066, 0.9358, 0.55, 0.9372, 0.5066, 0.9358, 0.5066, 0.9358, 0.55, 0.9372, 0.556, 0.9399, 0.55, 0.9372, 0.55, 0.9372, 0.556, 0.9399, 0.5583, 0.946, 0.556, 0.9399, 0.556, 0.9399, 0.5583, 0.946, 0.5569, 0.9895, 0.5583, 0.946, 0.5583, 0.946, 0.5569, 0.9895, 0.5542, 0.9954, 0.5569, 0.9895, 0.5569, 0.9895, 0.5542, 0.9954, 0.548, 0.9977, 0.5542, 0.9954, 0.5542, 0.9954, 0.548, 0.9977, 0.5046, 0.9963, 0.548, 0.9977, 0.548, 0.9977, 0.5046, 0.9963, 0.4986, 0.9936, 0.5046, 0.9963, 0.5046, 0.9963, 0.4986, 0.9936, 0.4963, 0.9875, 0.4986, 0.9936, 0.4986, 0.9936, 0.4963, 0.9875, 0.4372, 0.9421, 0.4358, 0.9855, 0.4358, 0.9855, 0.4372, 0.9421, 0.4399, 0.9361, 0.4372, 0.9421, 0.4372, 0.9421, 0.4399, 0.9361, 0.446, 0.9338, 0.4399, 0.9361, 0.4399, 0.9361, 0.446, 0.9338, 0.4895, 0.9352, 0.446, 0.9338, 0.446, 0.9338, 0.4895, 0.9352, 0.4954, 0.9379, 0.4895, 0.9352, 0.4895, 0.9352, 0.4954, 0.9379, 0.4977, 0.9441, 0.4954, 0.9379, 0.4954, 0.9379, 0.4977, 0.9441, 0.4963, 0.9875, 0.4977, 0.9441, 0.4977, 0.9441, 0.4963, 0.9875, 0.4936, 0.9935, 0.4963, 0.9875, 0.4963, 0.9875, 0.4936, 0.9935, 0.4875, 0.9958, 0.4936, 0.9935, 0.4936, 0.9935, 0.4875, 0.9958, 0.4441, 0.9944, 0.4875, 0.9958, 0.4875, 0.9958, 0.4441, 0.9944, 0.4381, 0.9917, 0.4441, 0.9944, 0.4441, 0.9944, 0.4381, 0.9917, 0.4358, 0.9855, 0.4381, 0.9917, 0.4381, 0.9917, 0.4358, 0.9855, 0.5017, 0.823, 0.5003, 0.8665, 0.5003, 0.8665, 0.5017, 0.823, 0.5044, 0.8171, 0.5017, 0.823, 0.5017, 0.823, 0.5044, 0.8171, 0.5105, 0.8148, 0.5044, 0.8171, 0.5044, 0.8171, 0.5105, 0.8148, 0.554, 0.8162, 0.5105, 0.8148, 0.5105, 0.8148, 0.554, 0.8162, 0.5599, 0.8189, 0.554, 0.8162, 0.554, 0.8162, 0.5599, 0.8189, 0.5622, 0.825, 0.5599, 0.8189, 0.5599, 0.8189, 0.5622, 0.825, 0.5608, 0.8684, 0.5622, 0.825, 0.5622, 0.825, 0.5608, 0.8684, 0.5581, 0.8744, 0.5608, 0.8684, 0.5608, 0.8684, 0.5581, 0.8744, 0.552, 0.8767, 0.5581, 0.8744, 0.5581, 0.8744, 0.552, 0.8767, 0.5085, 0.8753, 0.552, 0.8767, 0.552, 0.8767, 0.5085, 0.8753, 0.5026, 0.8726, 0.5085, 0.8753, 0.5085, 0.8753, 0.5026, 0.8726, 0.5003, 0.8665, 0.5026, 0.8726, 0.5026, 0.8726, 0.5003, 0.8665, 0.4412, 0.821, 0.4398, 0.8645, 0.4398, 0.8645, 0.4412, 0.821, 0.4439, 0.8151, 0.4412, 0.821, 0.4412, 0.821, 0.4439, 0.8151, 0.45, 0.8128, 0.4439, 0.8151, 0.4439, 0.8151, 0.45, 0.8128, 0.4934, 0.8142, 0.45, 0.8128, 0.45, 0.8128, 0.4934, 0.8142, 0.4994, 0.8169, 0.4934, 0.8142, 0.4934, 0.8142, 0.4994, 0.8169, 0.5017, 0.823, 0.4994, 0.8169, 0.4994, 0.8169, 0.5017, 0.823, 0.5003, 0.8665, 0.5017, 0.823, 0.5017, 0.823, 0.5003, 0.8665, 0.4976, 0.8724, 0.5003, 0.8665, 0.5003, 0.8665, 0.4976, 0.8724, 0.4915, 0.8747, 0.4976, 0.8724, 0.4976, 0.8724, 0.4915, 0.8747, 0.448, 0.8733, 0.4915, 0.8747, 0.4915, 0.8747, 0.448, 0.8733, 0.4421, 0.8706, 0.448, 0.8733, 0.448, 0.8733, 0.4421, 0.8706, 0.4398, 0.8645, 0.4421, 0.8706, 0.4421, 0.8706, 0.4398, 0.8645, 0.4392, 0.8816, 0.4378, 0.925, 0.4378, 0.925, 0.4392, 0.8816, 0.4419, 0.8756, 0.4392, 0.8816, 0.4392, 0.8816, 0.4419, 0.8756, 0.448, 0.8733, 0.4419, 0.8756, 0.4419, 0.8756, 0.448, 0.8733, 0.4915, 0.8747, 0.448, 0.8733, 0.448, 0.8733, 0.4915, 0.8747, 0.4974, 0.8774, 0.4915, 0.8747, 0.4915, 0.8747, 0.4974, 0.8774, 0.4997, 0.8835, 0.4974, 0.8774, 0.4974, 0.8774, 0.4997, 0.8835, 0.4983, 0.927, 0.4997, 0.8835, 0.4997, 0.8835, 0.4983, 0.927, 0.4956, 0.9329, 0.4983, 0.927, 0.4983, 0.927, 0.4956, 0.9329, 0.4895, 0.9352, 0.4956, 0.9329, 0.4956, 0.9329, 0.4895, 0.9352, 0.446, 0.9338, 0.4895, 0.9352, 0.4895, 0.9352, 0.446, 0.9338, 0.4401, 0.9311, 0.446, 0.9338, 0.446, 0.9338, 0.4401, 0.9311, 0.4378, 0.925, 0.4401, 0.9311, 0.4401, 0.9311, 0.4378, 0.925, 0.4997, 0.8835, 0.4983, 0.927, 0.4983, 0.927, 0.4997, 0.8835, 0.5024, 0.8776, 0.4997, 0.8835, 0.4997, 0.8835, 0.5024, 0.8776, 0.5085, 0.8753, 0.5024, 0.8776, 0.5024, 0.8776, 0.5085, 0.8753, 0.552, 0.8767, 0.5085, 0.8753, 0.5085, 0.8753, 0.552, 0.8767, 0.5579, 0.8794, 0.552, 0.8767, 0.552, 0.8767, 0.5579, 0.8794, 0.5602, 0.8855, 0.5579, 0.8794, 0.5579, 0.8794, 0.5602, 0.8855, 0.5588, 0.929, 0.5602, 0.8855, 0.5602, 0.8855, 0.5588, 0.929, 0.5561, 0.9349, 0.5588, 0.929, 0.5588, 0.929, 0.5561, 0.9349, 0.55, 0.9372, 0.5561, 0.9349, 0.5561, 0.9349, 0.55, 0.9372, 0.5066, 0.9358, 0.55, 0.9372, 0.55, 0.9372, 0.5066, 0.9358, 0.5006, 0.9331, 0.5066, 0.9358, 0.5066, 0.9358, 0.5006, 0.9331, 0.4983, 0.927, 0.5006, 0.9331, 0.5006, 0.9331, 0.4983, 0.927])
_uv = me_biscuit_floor.uv_layers.new(name='automap')
_uv.uv.foreach_set('vector', [0.2891, 0.4133, 0.2832, 0.4277, 0.2688, 0.4337, 0.1649, 0.4337, 0.1505, 0.4277, 0.1446, 0.4133, 0.1446, 0.3095, 0.1505, 0.2951, 0.1649, 0.2891, 0.2688, 0.2891, 0.2832, 0.2951, 0.2891, 0.3095, 0.4337, 0.4133, 0.4277, 0.4277, 0.4133, 0.4337, 0.3095, 0.4337, 0.2951, 0.4277, 0.2891, 0.4133, 0.2891, 0.3095, 0.2951, 0.2951, 0.3095, 0.2891, 0.4133, 0.2891, 0.4277, 0.2951, 0.4337, 0.3095, 0.7228, 0.7024, 0.7168, 0.7168, 0.7024, 0.7228, 0.5986, 0.7228, 0.5842, 0.7168, 0.5782, 0.7024, 0.5782, 0.5986, 0.5842, 0.5842, 0.5986, 0.5782, 0.7024, 0.5782, 0.7168, 0.5842, 0.7228, 0.5986, 0.1446, 0.5579, 0.1386, 0.5723, 0.1242, 0.5782, 0.02037, 0.5782, 0.005966, 0.5723, 9.641e-10, 0.5579, 8.803e-09, 0.4541, 0.005966, 0.4397, 0.02037, 0.4337, 0.1242, 0.4337, 0.1386, 0.4397, 0.1446, 0.4541, 0.5782, 0.1242, 0.5723, 0.1386, 0.5579, 0.1446, 0.4541, 0.1446, 0.4397, 0.1386, 0.4337, 0.1242, 0.4337, 0.02037, 0.4397, 0.005966, 0.4541, -1.861e-10, 0.5579, 7.652e-09, 0.5723, 0.005966, 0.5782, 0.02037, 0.7432, 0.1446, 0.7288, 0.1386, 0.7228, 0.1242, 0.7228, 0.02037, 0.7288, 0.005966, 0.7432, 0.0, 0.847, 0.0, 0.8614, 0.005966, 0.8674, 0.02037, 0.8674, 0.1242, 0.8614, 0.1386, 0.847, 0.1446, 0.2891, 0.5579, 0.2832, 0.5723, 0.2688, 0.5782, 0.1649, 0.5782, 0.1505, 0.5723, 0.1446, 0.5579, 0.1446, 0.4541, 0.1505, 0.4397, 0.1649, 0.4337, 0.2688, 0.4337, 0.2832, 0.4397, 0.2891, 0.4541, 0.5782, 0.2688, 0.5723, 0.2832, 0.5579, 0.2891, 0.4541, 0.2891, 0.4397, 0.2832, 0.4337, 0.2688, 0.4337, 0.1649, 0.4397, 0.1505, 0.4541, 0.1446, 0.5579, 0.1446, 0.5723, 0.1505, 0.5782, 0.1649, 0.1446, 0.847, 0.1386, 0.8614, 0.1242, 0.8674, 0.02037, 0.8674, 0.005966, 0.8614, 4.986e-09, 0.847, 1.282e-08, 0.7432, 0.005966, 0.7288, 0.02037, 0.7228, 0.1242, 0.7228, 0.1386, 0.7288, 0.1446, 0.7432, 0.5782, 0.4133, 0.5723, 0.4277, 0.5579, 0.4337, 0.4541, 0.4337, 0.4397, 0.4277, 0.4337, 0.4133, 0.4337, 0.3095, 0.4397, 0.2951, 0.4541, 0.2891, 0.5579, 0.2891, 0.5723, 0.2951, 0.5782, 0.3095, 0.4337, 0.5579, 0.4277, 0.5723, 0.4133, 0.5782, 0.3095, 0.5782, 0.2951, 0.5723, 0.2891, 0.5579, 0.2891, 0.4541, 0.2951, 0.4397, 0.3095, 0.4337, 0.4133, 0.4337, 0.4277, 0.4397, 0.4337, 0.4541, 0.1649, 0.8674, 0.1505, 0.8614, 0.1446, 0.847, 0.1446, 0.7432, 0.1505, 0.7288, 0.1649, 0.7228, 0.2688, 0.7228, 0.2832, 0.7288, 0.2891, 0.7432, 0.2891, 0.847, 0.2832, 0.8614, 0.2688, 0.8674, 0.1446, 0.1242, 0.1386, 0.1386, 0.1242, 0.1446, 0.02037, 0.1446, 0.005966, 0.1386, 7.857e-09, 0.1242, 1.57e-08, 0.02037, 0.005966, 0.005966, 0.02037, 3.548e-09, 0.1242, 1.139e-08, 0.1386, 0.005966, 0.1446, 0.02037, 0.1446, 0.2688, 0.1386, 0.2832, 0.1242, 0.2891, 0.02037, 0.2891, 0.005966, 0.2832, 3.548e-09, 0.2688, 1.139e-08, 0.1649, 0.005966, 0.1505, 0.02037, 0.1446, 0.1242, 0.1446, 0.1386, 0.1505, 0.1446, 0.1649, 0.2891, 0.1242, 0.2832, 0.1386, 0.2688, 0.1446, 0.1649, 0.1446, 0.1505, 0.1386, 0.1446, 0.1242, 0.1446, 0.02037, 0.1505, 0.005966, 0.1649, 3.835e-09, 0.2688, 1.167e-08, 0.2832, 0.005966, 0.2891, 0.02037, 0.2891, 0.2688, 0.2832, 0.2832, 0.2688, 0.2891, 0.1649, 0.2891, 0.1505, 0.2832, 0.1446, 0.2688, 0.1446, 0.1649, 0.1505, 0.1505, 0.1649, 0.1446, 0.2688, 0.1446, 0.2832, 0.1505, 0.2891, 0.1649, 0.5782, 0.4541, 0.5782, 0.5579, 0.5723, 0.5723, 0.5579, 0.5782, 0.4541, 0.5782, 0.4397, 0.5723, 0.4337, 0.5579, 0.4337, 0.4541, 0.4397, 0.4397, 0.4541, 0.4337, 0.5579, 0.4337, 0.5723, 0.4397, 0.8674, 0.1649, 0.8674, 0.2688, 0.8614, 0.2832, 0.847, 0.2891, 0.7432, 0.2891, 0.7288, 0.2832, 0.7228, 0.2688, 0.7228, 0.1649, 0.7288, 0.1505, 0.7432, 0.1446, 0.847, 0.1446, 0.8614, 0.1505, 0.1446, 0.5986, 0.1446, 0.7024, 0.1386, 0.7168, 0.1242, 0.7228, 0.02037, 0.7228, 0.005966, 0.7168, -1.333e-09, 0.7024, 6.505e-09, 0.5986, 0.005966, 0.5842, 0.02037, 0.5782, 0.1242, 0.5782, 0.1386, 0.5842, 0.7228, 0.02037, 0.7228, 0.1242, 0.7168, 0.1386, 0.7024, 0.1446, 0.5986, 0.1446, 0.5842, 0.1386, 0.5782, 0.1242, 0.5782, 0.02037, 0.5842, 0.005966, 0.5986, -6.505e-09, 0.7024, 1.333e-09, 0.7168, 0.005966, 0.4133, 0.8674, 0.3095, 0.8674, 0.2951, 0.8614, 0.2891, 0.847, 0.2891, 0.7432, 0.2951, 0.7288, 0.3095, 0.7228, 0.4133, 0.7228, 0.4277, 0.7288, 0.4337, 0.7432, 0.4337, 0.847, 0.4277, 0.8614, 0.2891, 0.5986, 0.2891, 0.7024, 0.2832, 0.7168, 0.2688, 0.7228, 0.1649, 0.7228, 0.1505, 0.7168, 0.1446, 0.7024, 0.1446, 0.5986, 0.1505, 0.5842, 0.1649, 0.5782, 0.2688, 0.5782, 0.2832, 0.5842, 0.7228, 0.1649, 0.7228, 0.2688, 0.7168, 0.2832, 0.7024, 0.2891, 0.5986, 0.2891, 0.5842, 0.2832, 0.5782, 0.2688, 0.5782, 0.1649, 0.5842, 0.1505, 0.5986, 0.1446, 0.7024, 0.1446, 0.7168, 0.1505, 0.8674, 0.3095, 0.8674, 0.4133, 0.8614, 0.4277, 0.847, 0.4337, 0.7432, 0.4337, 0.7288, 0.4277, 0.7228, 0.4133, 0.7228, 0.3095, 0.7288, 0.2951, 0.7432, 0.2891, 0.847, 0.2891, 0.8614, 0.2951, 0.4337, 0.5986, 0.4337, 0.7024, 0.4277, 0.7168, 0.4133, 0.7228, 0.3095, 0.7228, 0.2951, 0.7168, 0.2891, 0.7024, 0.2891, 0.5986, 0.2951, 0.5842, 0.3095, 0.5782, 0.4133, 0.5782, 0.4277, 0.5842, 0.7228, 0.3095, 0.7228, 0.4133, 0.7168, 0.4277, 0.7024, 0.4337, 0.5986, 0.4337, 0.5842, 0.4277, 0.5782, 0.4133, 0.5782, 0.3095, 0.5842, 0.2951, 0.5986, 0.2891, 0.7024, 0.2891, 0.7168, 0.2951, 0.847, 0.5782, 0.7432, 0.5782, 0.7288, 0.5723, 0.7228, 0.5579, 0.7228, 0.4541, 0.7288, 0.4397, 0.7432, 0.4337, 0.847, 0.4337, 0.8614, 0.4397, 0.8674, 0.4541, 0.8674, 0.5579, 0.8614, 0.5723, 0.7228, 0.4541, 0.7228, 0.5579, 0.7168, 0.5723, 0.7024, 0.5782, 0.5986, 0.5782, 0.5842, 0.5723, 0.5782, 0.5579, 0.5782, 0.4541, 0.5842, 0.4397, 0.5986, 0.4337, 0.7024, 0.4337, 0.7168, 0.4397, 0.5782, 0.5986, 0.5782, 0.7024, 0.5723, 0.7168, 0.5579, 0.7228, 0.4541, 0.7228, 0.4397, 0.7168, 0.4337, 0.7024, 0.4337, 0.5986, 0.4397, 0.5842, 0.4541, 0.5782, 0.5579, 0.5782, 0.5723, 0.5842, 0.1446, 0.3095, 0.1446, 0.4133, 0.1386, 0.4277, 0.1242, 0.4337, 0.02037, 0.4337, 0.005966, 0.4277, 3.448e-10, 0.4133, 8.183e-09, 0.3095, 0.005966, 0.2951, 0.02037, 0.2891, 0.1242, 0.2891, 0.1386, 0.2951, 0.4337, 0.02037, 0.4337, 0.1242, 0.4277, 0.1386, 0.4133, 0.1446, 0.3095, 0.1446, 0.2951, 0.1386, 0.2891, 0.1242, 0.2891, 0.02037, 0.2951, 0.005966, 0.3095, 1.576e-09, 0.4133, 9.414e-09, 0.4277, 0.005966, 0.4337, 0.1649, 0.4337, 0.2688, 0.4277, 0.2832, 0.4133, 0.2891, 0.3095, 0.2891, 0.2951, 0.2832, 0.2891, 0.2688, 0.2891, 0.1649, 0.2951, 0.1505, 0.3095, 0.1446, 0.4133, 0.1446, 0.4277, 0.1505, 0.9772, 0.8579, 0.9772, 0.9617, 0.9454, 0.9617, 0.9454, 0.8579, 0.9772, 0.8435, 0.9772, 0.8579, 0.9454, 0.8579, 0.9454, 0.8435, 0.5291, 0.8698, 0.5291, 0.8554, 0.5609, 0.8554, 0.5609, 0.8698, 0.5291, 0.9737, 0.5291, 0.8698, 0.5609, 0.8698, 0.5609, 0.9737, 0.5291, 0.9881, 0.5291, 0.9737, 0.5609, 0.9737, 0.5609, 0.9881, 0.4655, 0.9737, 0.4655, 0.9881, 0.4337, 0.9881, 0.4337, 0.9737, 0.4655, 0.8698, 0.4655, 0.9737, 0.4337, 0.9737, 0.4337, 0.8698, 0.4655, 0.8554, 0.4655, 0.8698, 0.4337, 0.8698, 0.4337, 0.8554, 0.6563, 0.8698, 0.6563, 0.8554, 0.6881, 0.8554, 0.6881, 0.8698, 0.6563, 0.9737, 0.6563, 0.8698, 0.6881, 0.8698, 0.6881, 0.9737, 0.6563, 0.9881, 0.6563, 0.9737, 0.6881, 0.9737, 0.6881, 0.9881, 0.9772, 0.9617, 0.9772, 0.9761, 0.9454, 0.9761, 0.9454, 0.9617, 0.7546, 0.5926, 0.7546, 0.6965, 0.7228, 0.6965, 0.7228, 0.5926, 0.7546, 0.5782, 0.7546, 0.5926, 0.7228, 0.5926, 0.7228, 0.5782, 0.5609, 0.8698, 0.5609, 0.8554, 0.5927, 0.8554, 0.5927, 0.8698, 0.5609, 0.9737, 0.5609, 0.8698, 0.5927, 0.8698, 0.5927, 0.9737, 0.5609, 0.9881, 0.5609, 0.9737, 0.5927, 0.9737, 0.5927, 0.9881, 0.6563, 0.841, 0.6563, 0.8554, 0.6245, 0.8554, 0.6245, 0.841, 0.6563, 0.7372, 0.6563, 0.841, 0.6245, 0.841, 0.6245, 0.7372, 0.6563, 0.7228, 0.6563, 0.7372, 0.6245, 0.7372, 0.6245, 0.7228, 0.6881, 0.8698, 0.6881, 0.8554, 0.7199, 0.8554, 0.7199, 0.8698, 0.6881, 0.9737, 0.6881, 0.8698, 0.7199, 0.8698, 0.7199, 0.9737, 0.6881, 0.9881, 0.6881, 0.9737, 0.7199, 0.9737, 0.7199, 0.9881, 0.7546, 0.6965, 0.7546, 0.7109, 0.7228, 0.7109, 0.7228, 0.6965, 0.7864, 0.5926, 0.7864, 0.6965, 0.7546, 0.6965, 0.7546, 0.5926, 0.7864, 0.5782, 0.7864, 0.5926, 0.7546, 0.5926, 0.7546, 0.5782, 0.5927, 0.8698, 0.5927, 0.8554, 0.6245, 0.8554, 0.6245, 0.8698, 0.5927, 0.9737, 0.5927, 0.8698, 0.6245, 0.8698, 0.6245, 0.9737, 0.5927, 0.9881, 0.5927, 0.9737, 0.6245, 0.9737, 0.6245, 0.9881, 0.6881, 0.841, 0.6881, 0.8554, 0.6563, 0.8554, 0.6563, 0.841, 0.6881, 0.7372, 0.6881, 0.841, 0.6563, 0.841, 0.6563, 0.7372, 0.6881, 0.7228, 0.6881, 0.7372, 0.6563, 0.7372, 0.6563, 0.7228, 0.9628, 0.0144, 0.9628, 7.618e-09, 0.9946, 9.008e-09, 0.9946, 0.0144, 0.9628, 0.1182, 0.9628, 0.0144, 0.9946, 0.0144, 0.9946, 0.1182, 0.9628, 0.1326, 0.9628, 0.1182, 0.9946, 0.1182, 0.9946, 0.1326, 0.7864, 0.6965, 0.7864, 0.7109, 0.7546, 0.7109, 0.7546, 0.6965, 0.9454, 0.5926, 0.9454, 0.6965, 0.9136, 0.6965, 0.9136, 0.5926, 0.9454, 0.5782, 0.9454, 0.5926, 0.9136, 0.5926, 0.9136, 0.5782, 0.6245, 0.8698, 0.6245, 0.8554, 0.6563, 0.8554, 0.6563, 0.8698, 0.6245, 0.9737, 0.6245, 0.8698, 0.6563, 0.8698, 0.6563, 0.9737, 0.6245, 0.9881, 0.6245, 0.9737, 0.6563, 0.9737, 0.6563, 0.9881, 0.5291, 0.9737, 0.5291, 0.9881, 0.4973, 0.9881, 0.4973, 0.9737, 0.5291, 0.8698, 0.5291, 0.9737, 0.4973, 0.9737, 0.4973, 0.8698, 0.5291, 0.8554, 0.5291, 0.8698, 0.4973, 0.8698, 0.4973, 0.8554, 0.9628, 0.147, 0.9628, 0.1326, 0.9946, 0.1326, 0.9946, 0.147, 0.9628, 0.2509, 0.9628, 0.147, 0.9946, 0.147, 0.9946, 0.2509, 0.9628, 0.2653, 0.9628, 0.2509, 0.9946, 0.2509, 0.9946, 0.2653, 0.9454, 0.6965, 0.9454, 0.7109, 0.9136, 0.7109, 0.9136, 0.6965, 0.9454, 0.7253, 0.9454, 0.8291, 0.9136, 0.8291, 0.9136, 0.7253, 0.9454, 0.7109, 0.9454, 0.7253, 0.9136, 0.7253, 0.9136, 0.7109, 0.6881, 0.7372, 0.6881, 0.7228, 0.7199, 0.7228, 0.7199, 0.7372, 0.6881, 0.841, 0.6881, 0.7372, 0.7199, 0.7372, 0.7199, 0.841, 0.6881, 0.8554, 0.6881, 0.841, 0.7199, 0.841, 0.7199, 0.8554, 0.9628, 0.1182, 0.9628, 0.1326, 0.931, 0.1326, 0.931, 0.1182, 0.9628, 0.0144, 0.9628, 0.1182, 0.931, 0.1182, 0.931, 0.0144, 0.9628, 3.756e-09, 0.9628, 0.0144, 0.931, 0.0144, 0.931, 1.354e-09, 0.931, 0.147, 0.931, 0.1326, 0.9628, 0.1326, 0.9628, 0.147, 0.931, 0.2509, 0.931, 0.147, 0.9628, 0.147, 0.9628, 0.2509, 0.931, 0.2653, 0.931, 0.2509, 0.9628, 0.2509, 0.9628, 0.2653, 0.9454, 0.8291, 0.9454, 0.8435, 0.9136, 0.8435, 0.9136, 0.8291, 0.9628, 0.2797, 0.9628, 0.3835, 0.931, 0.3835, 0.931, 0.2797, 0.9628, 0.2653, 0.9628, 0.2797, 0.931, 0.2797, 0.931, 0.2653, 0.85, 0.5926, 0.85, 0.5782, 0.8818, 0.5782, 0.8818, 0.5926, 0.85, 0.6965, 0.85, 0.5926, 0.8818, 0.5926, 0.8818, 0.6965, 0.85, 0.7109, 0.85, 0.6965, 0.8818, 0.6965, 0.8818, 0.7109, 0.9628, 0.5161, 0.9628, 0.5305, 0.931, 0.5305, 0.931, 0.5161, 0.9628, 0.4123, 0.9628, 0.5161, 0.931, 0.5161, 0.931, 0.4123, 0.9628, 0.3979, 0.9628, 0.4123, 0.931, 0.4123, 0.931, 0.3979, 0.8818, 0.8291, 0.8818, 0.8435, 0.85, 0.8435, 0.85, 0.8291, 0.8818, 0.7253, 0.8818, 0.8291, 0.85, 0.8291, 0.85, 0.7253, 0.8818, 0.7109, 0.8818, 0.7253, 0.85, 0.7253, 0.85, 0.7109, 0.9628, 0.3835, 0.9628, 0.3979, 0.931, 0.3979, 0.931, 0.3835, 0.7546, 0.8579, 0.7546, 0.9617, 0.7228, 0.9617, 0.7228, 0.8579, 0.7546, 0.8435, 0.7546, 0.8579, 0.7228, 0.8579, 0.7228, 0.8435, 0.9628, 0.2797, 0.9628, 0.2653, 0.9946, 0.2653, 0.9946, 0.2797, 0.9628, 0.3835, 0.9628, 0.2797, 0.9946, 0.2797, 0.9946, 0.3835, 0.9628, 0.3979, 0.9628, 0.3835, 0.9946, 0.3835, 0.9946, 0.3979, 0.4973, 0.9737, 0.4973, 0.9881, 0.4655, 0.9881, 0.4655, 0.9737, 0.4973, 0.8698, 0.4973, 0.9737, 0.4655, 0.9737, 0.4655, 0.8698, 0.4973, 0.8554, 0.4973, 0.8698, 0.4655, 0.8698, 0.4655, 0.8554, 0.9628, 0.4123, 0.9628, 0.3979, 0.9946, 0.3979, 0.9946, 0.4123, 0.9628, 0.5161, 0.9628, 0.4123, 0.9946, 0.4123, 0.9946, 0.5161, 0.9628, 0.5305, 0.9628, 0.5161, 0.9946, 0.5161, 0.9946, 0.5305, 0.7546, 0.9617, 0.7546, 0.9761, 0.7228, 0.9761, 0.7228, 0.9617, 0.8182, 0.5926, 0.8182, 0.6965, 0.7864, 0.6965, 0.7864, 0.5926, 0.8182, 0.5782, 0.8182, 0.5926, 0.7864, 0.5926, 0.7864, 0.5782, -1.283e-09, 0.8818, -2.166e-10, 0.8674, 0.0318, 0.8674, 0.0318, 0.8818, 2.247e-09, 0.9856, -1.283e-09, 0.8818, 0.0318, 0.8818, 0.0318, 0.9856, 1.18e-09, 1.0, 2.247e-09, 0.9856, 0.0318, 0.9856, 0.0318, 1.0, 0.7546, 0.8291, 0.7546, 0.8435, 0.7228, 0.8435, 0.7228, 0.8291, 0.7546, 0.7253, 0.7546, 0.8291, 0.7228, 0.8291, 0.7228, 0.7253, 0.7546, 0.7109, 0.7546, 0.7253, 0.7228, 0.7253, 0.7228, 0.7109, 0.0318, 0.8818, 0.0318, 0.8674, 0.06361, 0.8674, 0.06361, 0.8818, 0.0318, 0.9856, 0.0318, 0.8818, 0.06361, 0.8818, 0.06361, 0.9856, 0.0318, 1.0, 0.0318, 0.9856, 0.06361, 0.9856, 0.06361, 1.0, 0.8182, 0.6965, 0.8182, 0.7109, 0.7864, 0.7109, 0.7864, 0.6965, 0.7864, 0.7253, 0.7864, 0.8291, 0.7546, 0.8291, 0.7546, 0.7253, 0.7864, 0.7109, 0.7864, 0.7253, 0.7546, 0.7253, 0.7546, 0.7109, 0.06361, 0.8818, 0.06361, 0.8674, 0.09541, 0.8674, 0.09541, 0.8818, 0.06361, 0.9856, 0.06361, 0.8818, 0.09541, 0.8818, 0.09541, 0.9856, 0.06361, 1.0, 0.06361, 0.9856, 0.09541, 0.9856, 0.09541, 1.0, 0.8182, 0.8291, 0.8182, 0.8435, 0.7864, 0.8435, 0.7864, 0.8291, 0.8182, 0.7253, 0.8182, 0.8291, 0.7864, 0.8291, 0.7864, 0.7253, 0.8182, 0.7109, 0.8182, 0.7253, 0.7864, 0.7253, 0.7864, 0.7109, 0.09541, 0.8818, 0.09541, 0.8674, 0.1272, 0.8674, 0.1272, 0.8818, 0.09541, 0.9856, 0.09541, 0.8818, 0.1272, 0.8818, 0.1272, 0.9856, 0.09541, 1.0, 0.09541, 0.9856, 0.1272, 0.9856, 0.1272, 1.0, 0.7864, 0.8291, 0.7864, 0.8435, 0.7546, 0.8435, 0.7546, 0.8291, 0.7864, 0.8579, 0.7864, 0.9617, 0.7546, 0.9617, 0.7546, 0.8579, 0.7864, 0.8435, 0.7864, 0.8579, 0.7546, 0.8579, 0.7546, 0.8435, 0.1446, 0.8818, 0.1446, 0.8674, 0.1764, 0.8674, 0.1764, 0.8818, 0.1446, 0.9856, 0.1446, 0.8818, 0.1764, 0.8818, 0.1764, 0.9856, 0.1446, 1.0, 0.1446, 0.9856, 0.1764, 0.9856, 0.1764, 1.0, 0.8182, 0.9617, 0.8182, 0.9761, 0.7864, 0.9761, 0.7864, 0.9617, 0.8182, 0.8579, 0.8182, 0.9617, 0.7864, 0.9617, 0.7864, 0.8579, 0.8182, 0.8435, 0.8182, 0.8579, 0.7864, 0.8579, 0.7864, 0.8435, 0.1764, 0.8818, 0.1764, 0.8674, 0.2082, 0.8674, 0.2082, 0.8818, 0.1764, 0.9856, 0.1764, 0.8818, 0.2082, 0.8818, 0.2082, 0.9856, 0.1764, 1.0, 0.1764, 0.9856, 0.2082, 0.9856, 0.2082, 1.0, 0.7864, 0.9617, 0.7864, 0.9761, 0.7546, 0.9761, 0.7546, 0.9617, 0.85, 0.8579, 0.85, 0.9617, 0.8182, 0.9617, 0.8182, 0.8579, 0.85, 0.8435, 0.85, 0.8579, 0.8182, 0.8579, 0.8182, 0.8435, 0.8674, 0.0144, 0.8674, 4.525e-09, 0.8992, 3.201e-09, 0.8992, 0.0144, 0.8674, 0.1182, 0.8674, 0.0144, 0.8992, 0.0144, 0.8992, 0.1182, 0.8674, 0.1326, 0.8674, 0.1182, 0.8992, 0.1182, 0.8992, 0.1326, 0.931, 0.528, 0.931, 0.5425, 0.8992, 0.5425, 0.8992, 0.528, 0.931, 0.4242, 0.931, 0.528, 0.8992, 0.528, 0.8992, 0.4242, 0.931, 0.4098, 0.931, 0.4242, 0.8992, 0.4242, 0.8992, 0.4098, 0.8992, 0.2628, 0.8992, 0.2772, 0.8674, 0.2772, 0.8674, 0.2628, 0.8992, 0.159, 0.8992, 0.2628, 0.8674, 0.2628, 0.8674, 0.159, 0.8992, 0.1446, 0.8992, 0.159, 0.8674, 0.159, 0.8674, 0.1446, 0.85, 0.9617, 0.85, 0.9761, 0.8182, 0.9761, 0.8182, 0.9617, 0.8818, 0.8579, 0.8818, 0.9617, 0.85, 0.9617, 0.85, 0.8579, 0.8818, 0.8435, 0.8818, 0.8579, 0.85, 0.8579, 0.85, 0.8435, 0.8674, 0.2916, 0.8674, 0.2772, 0.8992, 0.2772, 0.8992, 0.2916, 0.8674, 0.3954, 0.8674, 0.2916, 0.8992, 0.2916, 0.8992, 0.3954, 0.8674, 0.4098, 0.8674, 0.3954, 0.8992, 0.3954, 0.8992, 0.4098, 0.9136, 0.9617, 0.9136, 0.9761, 0.8818, 0.9761, 0.8818, 0.9617, 0.9136, 0.8579, 0.9136, 0.9617, 0.8818, 0.9617, 0.8818, 0.8579, 0.9136, 0.8435, 0.9136, 0.8579, 0.8818, 0.8579, 0.8818, 0.8435, 0.9136, 0.8579, 0.9136, 0.8435, 0.9454, 0.8435, 0.9454, 0.8579, 0.9136, 0.9617, 0.9136, 0.8579, 0.9454, 0.8579, 0.9454, 0.9617, 0.9136, 0.9761, 0.9136, 0.9617, 0.9454, 0.9617, 0.9454, 0.9761, 0.8818, 0.9617, 0.8818, 0.9761, 0.85, 0.9761, 0.85, 0.9617, 0.85, 0.5926, 0.85, 0.6965, 0.8182, 0.6965, 0.8182, 0.5926, 0.85, 0.5782, 0.85, 0.5926, 0.8182, 0.5926, 0.8182, 0.5782, 0.8674, 0.4242, 0.8674, 0.4098, 0.8992, 0.4098, 0.8992, 0.4242, 0.8674, 0.528, 0.8674, 0.4242, 0.8992, 0.4242, 0.8992, 0.528, 0.8674, 0.5425, 0.8674, 0.528, 0.8992, 0.528, 0.8992, 0.5425, 0.85, 0.8291, 0.85, 0.8435, 0.8182, 0.8435, 0.8182, 0.8291, 0.85, 0.7253, 0.85, 0.8291, 0.8182, 0.8291, 0.8182, 0.7253, 0.85, 0.7109, 0.85, 0.7253, 0.8182, 0.7253, 0.8182, 0.7109, 0.9136, 0.6965, 0.9136, 0.7109, 0.8818, 0.7109, 0.8818, 0.6965, 0.9136, 0.5926, 0.9136, 0.6965, 0.8818, 0.6965, 0.8818, 0.5926, 0.9136, 0.5782, 0.9136, 0.5926, 0.8818, 0.5926, 0.8818, 0.5782, 0.85, 0.6965, 0.85, 0.7109, 0.8182, 0.7109, 0.8182, 0.6965, 0.4655, 0.7372, 0.4655, 0.841, 0.4337, 0.841, 0.4337, 0.7372, 0.4655, 0.7228, 0.4655, 0.7372, 0.4337, 0.7372, 0.4337, 0.7228, 0.8818, 0.7253, 0.8818, 0.7109, 0.9136, 0.7109, 0.9136, 0.7253, 0.8818, 0.8291, 0.8818, 0.7253, 0.9136, 0.7253, 0.9136, 0.8291, 0.8818, 0.8435, 0.8818, 0.8291, 0.9136, 0.8291, 0.9136, 0.8435, 0.4973, 0.841, 0.4973, 0.8554, 0.4655, 0.8554, 0.4655, 0.841, 0.4973, 0.7372, 0.4973, 0.841, 0.4655, 0.841, 0.4655, 0.7372, 0.4973, 0.7228, 0.4973, 0.7372, 0.4655, 0.7372, 0.4655, 0.7228, 0.9454, 0.5926, 0.9454, 0.5782, 0.9772, 0.5782, 0.9772, 0.5926, 0.9454, 0.6965, 0.9454, 0.5926, 0.9772, 0.5926, 0.9772, 0.6965, 0.9454, 0.7109, 0.9454, 0.6965, 0.9772, 0.6965, 0.9772, 0.7109, 0.4655, 0.841, 0.4655, 0.8554, 0.4337, 0.8554, 0.4337, 0.841, 0.5291, 0.7372, 0.5291, 0.841, 0.4973, 0.841, 0.4973, 0.7372, 0.5291, 0.7228, 0.5291, 0.7372, 0.4973, 0.7372, 0.4973, 0.7228, 0.8992, 0.0144, 0.8992, 1.047e-09, 0.931, -1.354e-09, 0.931, 0.0144, 0.8992, 0.1182, 0.8992, 0.0144, 0.931, 0.0144, 0.931, 0.1182, 0.8992, 0.1326, 0.8992, 0.1182, 0.931, 0.1182, 0.931, 0.1326, 0.5609, 0.841, 0.5609, 0.8554, 0.5291, 0.8554, 0.5291, 0.841, 0.5609, 0.7372, 0.5609, 0.841, 0.5291, 0.841, 0.5291, 0.7372, 0.5609, 0.7228, 0.5609, 0.7372, 0.5291, 0.7372, 0.5291, 0.7228, 0.9454, 0.7253, 0.9454, 0.7109, 0.9772, 0.7109, 0.9772, 0.7253, 0.9454, 0.8291, 0.9454, 0.7253, 0.9772, 0.7253, 0.9772, 0.8291, 0.9454, 0.8435, 0.9454, 0.8291, 0.9772, 0.8291, 0.9772, 0.8435, 0.5291, 0.841, 0.5291, 0.8554, 0.4973, 0.8554, 0.4973, 0.841, 0.5927, 0.7372, 0.5927, 0.841, 0.5609, 0.841, 0.5609, 0.7372, 0.5927, 0.7228, 0.5927, 0.7372, 0.5609, 0.7372, 0.5609, 0.7228, 0.8992, 0.147, 0.8992, 0.1326, 0.931, 0.1326, 0.931, 0.147, 0.8992, 0.2509, 0.8992, 0.147, 0.931, 0.147, 0.931, 0.2509, 0.8992, 0.2653, 0.8992, 0.2509, 0.931, 0.2509, 0.931, 0.2653, 0.6245, 0.841, 0.6245, 0.8554, 0.5927, 0.8554, 0.5927, 0.841, 0.6245, 0.7372, 0.6245, 0.841, 0.5927, 0.841, 0.5927, 0.7372, 0.6245, 0.7228, 0.6245, 0.7372, 0.5927, 0.7372, 0.5927, 0.7228, 0.931, 0.3835, 0.931, 0.3979, 0.8992, 0.3979, 0.8992, 0.3835, 0.931, 0.2797, 0.931, 0.3835, 0.8992, 0.3835, 0.8992, 0.2797, 0.931, 0.2653, 0.931, 0.2797, 0.8992, 0.2797, 0.8992, 0.2653, 0.5927, 0.841, 0.5927, 0.8554, 0.5609, 0.8554, 0.5609, 0.841])
_uv.active_render = True
me_biscuit_floor.materials.append(mat_biscuit)
me_biscuit_floor.use_mirror_vertex_groups = False
me_biscuit_floor.auto_texspace = False
me_biscuit_floor.update()

# ---- objects
ob_biscuit_floor = bpy.data.objects.new('Biscuit Floor', me_biscuit_floor)

# ---- transforms, parenting, visibility, modifiers, constraints
ob_biscuit_floor.location = (0.0, 0.0, 0.05123)
ob_biscuit_floor.scale = (0.9774, 0.9774, 0.9774)
ob_biscuit_floor.lock_rotations_4d = False
ob_biscuit_floor.empty_display_type = 'ARROWS'
ob_biscuit_floor.lineart.crease_threshold = 0.0

# ---- collection membership
col_biscuit_floor.objects.link(ob_biscuit_floor)

# ---- scene / render settings (as saved in the file)
scene.frame_start = 1; scene.frame_end = 250; scene.frame_set(3)
scene.render.engine = 'BLENDER_EEVEE_NEXT'
bpy.context.view_layer.update()

# ---- added for rendering (the .blend has no active camera and no usable light): camera, sun
cam_auto = bpy.data.cameras.new('AutoCamera')
cam_auto.lens = 50.0
cam_auto.sensor_width = 36.0
cam_auto.clip_end = 1000.0
ob_auto_camera = bpy.data.objects.new('AutoCamera', cam_auto)
scene.collection.objects.link(ob_auto_camera)
ob_auto_camera.location = (2.55973, -3.07168, 2.10824)
ob_auto_camera.rotation_euler = (1.09748, -7.21219e-08, 0.694738)
scene.camera = ob_auto_camera
light_auto_sun = bpy.data.lights.new('AutoSun', 'SUN')
light_auto_sun.energy = 3.0
light_auto_sun.angle = 0.0523599
ob_auto_sun = bpy.data.objects.new('AutoSun', light_auto_sun)
scene.collection.objects.link(ob_auto_sun)
ob_auto_sun.rotation_euler = (0.872665, 0.174533, 0.523599)
bpy.context.view_layer.update()
